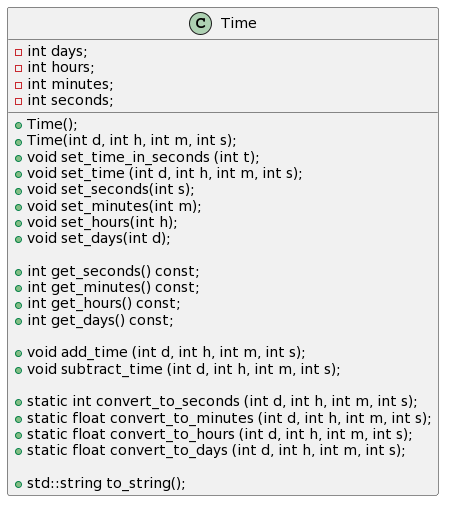

The diagram above was rendered by PlantUML. Its source (embedded in the PNG):
@startuml
class Time 
{
  - int days;
  - int hours;
  - int minutes;
  - int seconds;


   + Time();
   + Time(int d, int h, int m, int s);                            
   + void set_time_in_seconds (int t);
   + void set_time (int d, int h, int m, int s);
   + void set_seconds(int s);
   + void set_minutes(int m);
   + void set_hours(int h);
   + void set_days(int d);

   + int get_seconds() const;
   + int get_minutes() const;
   + int get_hours() const;
   + int get_days() const;  

   + void add_time (int d, int h, int m, int s);
   + void subtract_time (int d, int h, int m, int s);

   + static int convert_to_seconds (int d, int h, int m, int s);
   + static float convert_to_minutes (int d, int h, int m, int s);
   + static float convert_to_hours (int d, int h, int m, int s);
   + static float convert_to_days (int d, int h, int m, int s);

   + std::string to_string();   
}
@enduml